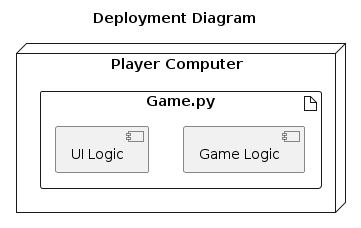

The diagram above was rendered by PlantUML. Its source (embedded in the PNG):
@startuml Physical View
title Deployment Diagram

node "Player Computer" {
  artifact "Game.py" {
    component "Game Logic"
    component "UI Logic"
  }
}

@enduml